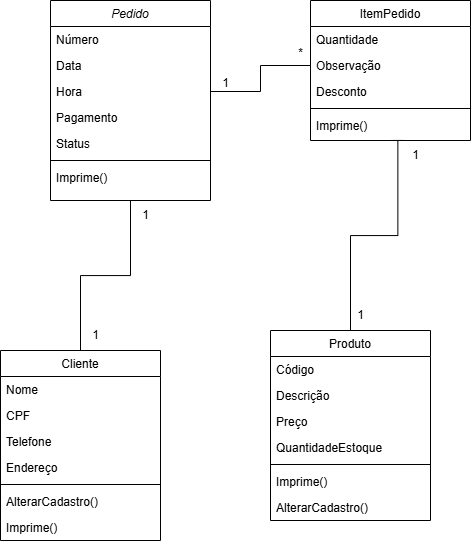

The diagram above was exported from draw.io. Its source (the exported page's mxGraphModel, read from the mxfile embedded in the PNG):
<mxGraphModel dx="1036" dy="579" grid="1" gridSize="10" guides="1" tooltips="1" connect="1" arrows="1" fold="1" page="1" pageScale="1" pageWidth="827" pageHeight="1169" math="0" shadow="0">
  <root>
    <mxCell id="WIyWlLk6GJQsqaUBKTNV-0" />
    <mxCell id="WIyWlLk6GJQsqaUBKTNV-1" parent="WIyWlLk6GJQsqaUBKTNV-0" />
    <mxCell id="zkfFHV4jXpPFQw0GAbJ--0" value="Pedido" style="swimlane;fontStyle=2;align=center;verticalAlign=top;childLayout=stackLayout;horizontal=1;startSize=26;horizontalStack=0;resizeParent=1;resizeLast=0;collapsible=1;marginBottom=0;rounded=0;shadow=0;strokeWidth=1;" parent="WIyWlLk6GJQsqaUBKTNV-1" vertex="1">
      <mxGeometry x="220" y="120" width="160" height="200" as="geometry">
        <mxRectangle x="220" y="120" width="160" height="26" as="alternateBounds" />
      </mxGeometry>
    </mxCell>
    <mxCell id="zkfFHV4jXpPFQw0GAbJ--1" value="Número " style="text;align=left;verticalAlign=top;spacingLeft=4;spacingRight=4;overflow=hidden;rotatable=0;points=[[0,0.5],[1,0.5]];portConstraint=eastwest;" parent="zkfFHV4jXpPFQw0GAbJ--0" vertex="1">
      <mxGeometry y="26" width="160" height="26" as="geometry" />
    </mxCell>
    <mxCell id="zkfFHV4jXpPFQw0GAbJ--2" value="Data&#10;" style="text;align=left;verticalAlign=top;spacingLeft=4;spacingRight=4;overflow=hidden;rotatable=0;points=[[0,0.5],[1,0.5]];portConstraint=eastwest;rounded=0;shadow=0;html=0;" parent="zkfFHV4jXpPFQw0GAbJ--0" vertex="1">
      <mxGeometry y="52" width="160" height="26" as="geometry" />
    </mxCell>
    <mxCell id="zkfFHV4jXpPFQw0GAbJ--3" value="Hora" style="text;align=left;verticalAlign=top;spacingLeft=4;spacingRight=4;overflow=hidden;rotatable=0;points=[[0,0.5],[1,0.5]];portConstraint=eastwest;rounded=0;shadow=0;html=0;" parent="zkfFHV4jXpPFQw0GAbJ--0" vertex="1">
      <mxGeometry y="78" width="160" height="26" as="geometry" />
    </mxCell>
    <mxCell id="zkfFHV4jXpPFQw0GAbJ--5" value="Pagamento" style="text;align=left;verticalAlign=top;spacingLeft=4;spacingRight=4;overflow=hidden;rotatable=0;points=[[0,0.5],[1,0.5]];portConstraint=eastwest;" parent="zkfFHV4jXpPFQw0GAbJ--0" vertex="1">
      <mxGeometry y="104" width="160" height="26" as="geometry" />
    </mxCell>
    <mxCell id="W8ozqXpM1uDufaQsT4sb-1" value="Status" style="text;align=left;verticalAlign=top;spacingLeft=4;spacingRight=4;overflow=hidden;rotatable=0;points=[[0,0.5],[1,0.5]];portConstraint=eastwest;rounded=0;shadow=0;html=0;" vertex="1" parent="zkfFHV4jXpPFQw0GAbJ--0">
      <mxGeometry y="130" width="160" height="26" as="geometry" />
    </mxCell>
    <mxCell id="zkfFHV4jXpPFQw0GAbJ--4" value="" style="line;html=1;strokeWidth=1;align=left;verticalAlign=middle;spacingTop=-1;spacingLeft=3;spacingRight=3;rotatable=0;labelPosition=right;points=[];portConstraint=eastwest;" parent="zkfFHV4jXpPFQw0GAbJ--0" vertex="1">
      <mxGeometry y="156" width="160" height="8" as="geometry" />
    </mxCell>
    <mxCell id="W8ozqXpM1uDufaQsT4sb-2" value="Imprime()" style="text;align=left;verticalAlign=top;spacingLeft=4;spacingRight=4;overflow=hidden;rotatable=0;points=[[0,0.5],[1,0.5]];portConstraint=eastwest;rounded=0;shadow=0;html=0;" vertex="1" parent="zkfFHV4jXpPFQw0GAbJ--0">
      <mxGeometry y="164" width="160" height="26" as="geometry" />
    </mxCell>
    <mxCell id="zkfFHV4jXpPFQw0GAbJ--6" value="Cliente" style="swimlane;fontStyle=0;align=center;verticalAlign=top;childLayout=stackLayout;horizontal=1;startSize=26;horizontalStack=0;resizeParent=1;resizeLast=0;collapsible=1;marginBottom=0;rounded=0;shadow=0;strokeWidth=1;" parent="WIyWlLk6GJQsqaUBKTNV-1" vertex="1">
      <mxGeometry x="170" y="470" width="160" height="190" as="geometry">
        <mxRectangle x="130" y="380" width="160" height="26" as="alternateBounds" />
      </mxGeometry>
    </mxCell>
    <mxCell id="zkfFHV4jXpPFQw0GAbJ--7" value="Nome" style="text;align=left;verticalAlign=top;spacingLeft=4;spacingRight=4;overflow=hidden;rotatable=0;points=[[0,0.5],[1,0.5]];portConstraint=eastwest;" parent="zkfFHV4jXpPFQw0GAbJ--6" vertex="1">
      <mxGeometry y="26" width="160" height="26" as="geometry" />
    </mxCell>
    <mxCell id="zkfFHV4jXpPFQw0GAbJ--8" value="CPF" style="text;align=left;verticalAlign=top;spacingLeft=4;spacingRight=4;overflow=hidden;rotatable=0;points=[[0,0.5],[1,0.5]];portConstraint=eastwest;rounded=0;shadow=0;html=0;" parent="zkfFHV4jXpPFQw0GAbJ--6" vertex="1">
      <mxGeometry y="52" width="160" height="26" as="geometry" />
    </mxCell>
    <mxCell id="zkfFHV4jXpPFQw0GAbJ--11" value="Telefone" style="text;align=left;verticalAlign=top;spacingLeft=4;spacingRight=4;overflow=hidden;rotatable=0;points=[[0,0.5],[1,0.5]];portConstraint=eastwest;" parent="zkfFHV4jXpPFQw0GAbJ--6" vertex="1">
      <mxGeometry y="78" width="160" height="26" as="geometry" />
    </mxCell>
    <mxCell id="W8ozqXpM1uDufaQsT4sb-7" value="Endereço" style="text;align=left;verticalAlign=top;spacingLeft=4;spacingRight=4;overflow=hidden;rotatable=0;points=[[0,0.5],[1,0.5]];portConstraint=eastwest;rounded=0;shadow=0;html=0;" vertex="1" parent="zkfFHV4jXpPFQw0GAbJ--6">
      <mxGeometry y="104" width="160" height="26" as="geometry" />
    </mxCell>
    <mxCell id="zkfFHV4jXpPFQw0GAbJ--9" value="" style="line;html=1;strokeWidth=1;align=left;verticalAlign=middle;spacingTop=-1;spacingLeft=3;spacingRight=3;rotatable=0;labelPosition=right;points=[];portConstraint=eastwest;" parent="zkfFHV4jXpPFQw0GAbJ--6" vertex="1">
      <mxGeometry y="130" width="160" height="8" as="geometry" />
    </mxCell>
    <mxCell id="W8ozqXpM1uDufaQsT4sb-8" value="AlterarCadastro()" style="text;align=left;verticalAlign=top;spacingLeft=4;spacingRight=4;overflow=hidden;rotatable=0;points=[[0,0.5],[1,0.5]];portConstraint=eastwest;rounded=0;shadow=0;html=0;" vertex="1" parent="zkfFHV4jXpPFQw0GAbJ--6">
      <mxGeometry y="138" width="160" height="26" as="geometry" />
    </mxCell>
    <mxCell id="W8ozqXpM1uDufaQsT4sb-9" value="Imprime()" style="text;align=left;verticalAlign=top;spacingLeft=4;spacingRight=4;overflow=hidden;rotatable=0;points=[[0,0.5],[1,0.5]];portConstraint=eastwest;" vertex="1" parent="zkfFHV4jXpPFQw0GAbJ--6">
      <mxGeometry y="164" width="160" height="26" as="geometry" />
    </mxCell>
    <mxCell id="zkfFHV4jXpPFQw0GAbJ--12" value="" style="endArrow=baseDash;endSize=10;endFill=0;shadow=0;strokeWidth=1;rounded=0;curved=0;edgeStyle=elbowEdgeStyle;elbow=vertical;" parent="WIyWlLk6GJQsqaUBKTNV-1" source="zkfFHV4jXpPFQw0GAbJ--6" target="zkfFHV4jXpPFQw0GAbJ--0" edge="1">
      <mxGeometry width="160" relative="1" as="geometry">
        <mxPoint x="200" y="203" as="sourcePoint" />
        <mxPoint x="200" y="203" as="targetPoint" />
      </mxGeometry>
    </mxCell>
    <mxCell id="zkfFHV4jXpPFQw0GAbJ--13" value="Produto" style="swimlane;fontStyle=0;align=center;verticalAlign=top;childLayout=stackLayout;horizontal=1;startSize=26;horizontalStack=0;resizeParent=1;resizeLast=0;collapsible=1;marginBottom=0;rounded=0;shadow=0;strokeWidth=1;" parent="WIyWlLk6GJQsqaUBKTNV-1" vertex="1">
      <mxGeometry x="440" y="450" width="160" height="190" as="geometry">
        <mxRectangle x="340" y="380" width="170" height="26" as="alternateBounds" />
      </mxGeometry>
    </mxCell>
    <mxCell id="zkfFHV4jXpPFQw0GAbJ--14" value="Código" style="text;align=left;verticalAlign=top;spacingLeft=4;spacingRight=4;overflow=hidden;rotatable=0;points=[[0,0.5],[1,0.5]];portConstraint=eastwest;" parent="zkfFHV4jXpPFQw0GAbJ--13" vertex="1">
      <mxGeometry y="26" width="160" height="26" as="geometry" />
    </mxCell>
    <mxCell id="W8ozqXpM1uDufaQsT4sb-10" value="Descrição" style="text;align=left;verticalAlign=top;spacingLeft=4;spacingRight=4;overflow=hidden;rotatable=0;points=[[0,0.5],[1,0.5]];portConstraint=eastwest;" vertex="1" parent="zkfFHV4jXpPFQw0GAbJ--13">
      <mxGeometry y="52" width="160" height="26" as="geometry" />
    </mxCell>
    <mxCell id="W8ozqXpM1uDufaQsT4sb-11" value="Preço" style="text;align=left;verticalAlign=top;spacingLeft=4;spacingRight=4;overflow=hidden;rotatable=0;points=[[0,0.5],[1,0.5]];portConstraint=eastwest;" vertex="1" parent="zkfFHV4jXpPFQw0GAbJ--13">
      <mxGeometry y="78" width="160" height="26" as="geometry" />
    </mxCell>
    <mxCell id="W8ozqXpM1uDufaQsT4sb-12" value="QuantidadeEstoque" style="text;align=left;verticalAlign=top;spacingLeft=4;spacingRight=4;overflow=hidden;rotatable=0;points=[[0,0.5],[1,0.5]];portConstraint=eastwest;" vertex="1" parent="zkfFHV4jXpPFQw0GAbJ--13">
      <mxGeometry y="104" width="160" height="26" as="geometry" />
    </mxCell>
    <mxCell id="zkfFHV4jXpPFQw0GAbJ--15" value="" style="line;html=1;strokeWidth=1;align=left;verticalAlign=middle;spacingTop=-1;spacingLeft=3;spacingRight=3;rotatable=0;labelPosition=right;points=[];portConstraint=eastwest;" parent="zkfFHV4jXpPFQw0GAbJ--13" vertex="1">
      <mxGeometry y="130" width="160" height="8" as="geometry" />
    </mxCell>
    <mxCell id="W8ozqXpM1uDufaQsT4sb-13" value="Imprime()" style="text;align=left;verticalAlign=top;spacingLeft=4;spacingRight=4;overflow=hidden;rotatable=0;points=[[0,0.5],[1,0.5]];portConstraint=eastwest;" vertex="1" parent="zkfFHV4jXpPFQw0GAbJ--13">
      <mxGeometry y="138" width="160" height="26" as="geometry" />
    </mxCell>
    <mxCell id="W8ozqXpM1uDufaQsT4sb-14" value="AlterarCadastro()" style="text;align=left;verticalAlign=top;spacingLeft=4;spacingRight=4;overflow=hidden;rotatable=0;points=[[0,0.5],[1,0.5]];portConstraint=eastwest;" vertex="1" parent="zkfFHV4jXpPFQw0GAbJ--13">
      <mxGeometry y="164" width="160" height="26" as="geometry" />
    </mxCell>
    <mxCell id="zkfFHV4jXpPFQw0GAbJ--16" value="" style="endArrow=baseDash;endSize=10;endFill=0;shadow=0;strokeWidth=1;rounded=0;curved=0;edgeStyle=elbowEdgeStyle;elbow=vertical;entryX=0.546;entryY=1.075;entryDx=0;entryDy=0;entryPerimeter=0;" parent="WIyWlLk6GJQsqaUBKTNV-1" source="zkfFHV4jXpPFQw0GAbJ--13" target="zkfFHV4jXpPFQw0GAbJ--24" edge="1">
      <mxGeometry width="160" relative="1" as="geometry">
        <mxPoint x="210" y="373" as="sourcePoint" />
        <mxPoint x="580.4000000000001" y="251.73800000000006" as="targetPoint" />
      </mxGeometry>
    </mxCell>
    <mxCell id="zkfFHV4jXpPFQw0GAbJ--17" value="ItemPedido" style="swimlane;fontStyle=0;align=center;verticalAlign=top;childLayout=stackLayout;horizontal=1;startSize=26;horizontalStack=0;resizeParent=1;resizeLast=0;collapsible=1;marginBottom=0;rounded=0;shadow=0;strokeWidth=1;" parent="WIyWlLk6GJQsqaUBKTNV-1" vertex="1">
      <mxGeometry x="480" y="120" width="160" height="140" as="geometry">
        <mxRectangle x="550" y="140" width="160" height="26" as="alternateBounds" />
      </mxGeometry>
    </mxCell>
    <mxCell id="zkfFHV4jXpPFQw0GAbJ--18" value="Quantidade" style="text;align=left;verticalAlign=top;spacingLeft=4;spacingRight=4;overflow=hidden;rotatable=0;points=[[0,0.5],[1,0.5]];portConstraint=eastwest;" parent="zkfFHV4jXpPFQw0GAbJ--17" vertex="1">
      <mxGeometry y="26" width="160" height="26" as="geometry" />
    </mxCell>
    <mxCell id="zkfFHV4jXpPFQw0GAbJ--19" value="Observação" style="text;align=left;verticalAlign=top;spacingLeft=4;spacingRight=4;overflow=hidden;rotatable=0;points=[[0,0.5],[1,0.5]];portConstraint=eastwest;rounded=0;shadow=0;html=0;" parent="zkfFHV4jXpPFQw0GAbJ--17" vertex="1">
      <mxGeometry y="52" width="160" height="26" as="geometry" />
    </mxCell>
    <mxCell id="W8ozqXpM1uDufaQsT4sb-6" value="Desconto" style="text;align=left;verticalAlign=top;spacingLeft=4;spacingRight=4;overflow=hidden;rotatable=0;points=[[0,0.5],[1,0.5]];portConstraint=eastwest;rounded=0;shadow=0;html=0;" vertex="1" parent="zkfFHV4jXpPFQw0GAbJ--17">
      <mxGeometry y="78" width="160" height="26" as="geometry" />
    </mxCell>
    <mxCell id="zkfFHV4jXpPFQw0GAbJ--23" value="" style="line;html=1;strokeWidth=1;align=left;verticalAlign=middle;spacingTop=-1;spacingLeft=3;spacingRight=3;rotatable=0;labelPosition=right;points=[];portConstraint=eastwest;" parent="zkfFHV4jXpPFQw0GAbJ--17" vertex="1">
      <mxGeometry y="104" width="160" height="8" as="geometry" />
    </mxCell>
    <mxCell id="zkfFHV4jXpPFQw0GAbJ--24" value="Imprime()" style="text;align=left;verticalAlign=top;spacingLeft=4;spacingRight=4;overflow=hidden;rotatable=0;points=[[0,0.5],[1,0.5]];portConstraint=eastwest;" parent="zkfFHV4jXpPFQw0GAbJ--17" vertex="1">
      <mxGeometry y="112" width="160" height="26" as="geometry" />
    </mxCell>
    <mxCell id="W8ozqXpM1uDufaQsT4sb-5" style="rounded=0;orthogonalLoop=1;jettySize=auto;html=1;edgeStyle=orthogonalEdgeStyle;endArrow=baseDash;endFill=0;" edge="1" parent="WIyWlLk6GJQsqaUBKTNV-1" source="zkfFHV4jXpPFQw0GAbJ--3" target="zkfFHV4jXpPFQw0GAbJ--19">
      <mxGeometry relative="1" as="geometry">
        <mxPoint x="509.0400000000001" y="202.346" as="targetPoint" />
      </mxGeometry>
    </mxCell>
    <mxCell id="W8ozqXpM1uDufaQsT4sb-15" value="1" style="text;html=1;align=center;verticalAlign=middle;resizable=0;points=[];autosize=1;strokeColor=none;fillColor=none;" vertex="1" parent="WIyWlLk6GJQsqaUBKTNV-1">
      <mxGeometry x="380" y="188" width="30" height="30" as="geometry" />
    </mxCell>
    <mxCell id="W8ozqXpM1uDufaQsT4sb-16" value="*" style="text;html=1;align=center;verticalAlign=middle;resizable=0;points=[];autosize=1;strokeColor=none;fillColor=none;" vertex="1" parent="WIyWlLk6GJQsqaUBKTNV-1">
      <mxGeometry x="455" y="158" width="30" height="30" as="geometry" />
    </mxCell>
    <mxCell id="W8ozqXpM1uDufaQsT4sb-17" value="1" style="text;html=1;align=center;verticalAlign=middle;resizable=0;points=[];autosize=1;strokeColor=none;fillColor=none;" vertex="1" parent="WIyWlLk6GJQsqaUBKTNV-1">
      <mxGeometry x="300" y="320" width="30" height="30" as="geometry" />
    </mxCell>
    <mxCell id="W8ozqXpM1uDufaQsT4sb-18" value="1" style="text;html=1;align=center;verticalAlign=middle;resizable=0;points=[];autosize=1;strokeColor=none;fillColor=none;" vertex="1" parent="WIyWlLk6GJQsqaUBKTNV-1">
      <mxGeometry x="250" y="440" width="30" height="30" as="geometry" />
    </mxCell>
    <mxCell id="W8ozqXpM1uDufaQsT4sb-19" value="1" style="text;html=1;align=center;verticalAlign=middle;resizable=0;points=[];autosize=1;strokeColor=none;fillColor=none;" vertex="1" parent="WIyWlLk6GJQsqaUBKTNV-1">
      <mxGeometry x="570" y="260" width="30" height="30" as="geometry" />
    </mxCell>
    <mxCell id="W8ozqXpM1uDufaQsT4sb-20" value="1" style="text;html=1;align=center;verticalAlign=middle;resizable=0;points=[];autosize=1;strokeColor=none;fillColor=none;" vertex="1" parent="WIyWlLk6GJQsqaUBKTNV-1">
      <mxGeometry x="515" y="420" width="30" height="30" as="geometry" />
    </mxCell>
  </root>
</mxGraphModel>